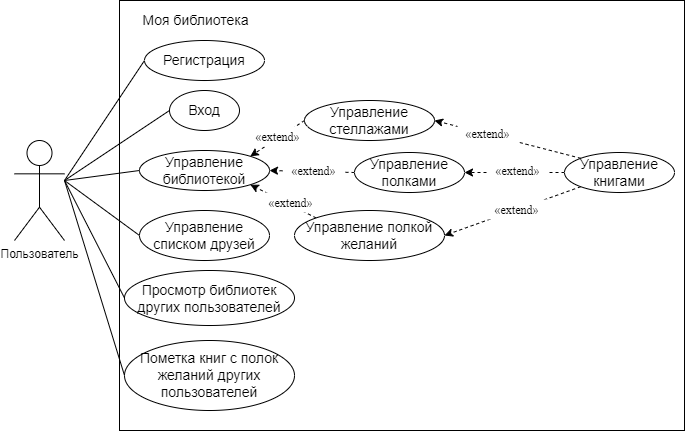

The diagram above was exported from draw.io. Its source (the exported page's mxGraphModel, read from the mxfile embedded in the PNG):
<mxGraphModel dx="871" dy="634" grid="1" gridSize="10" guides="1" tooltips="1" connect="1" arrows="1" fold="1" page="1" pageScale="1" pageWidth="827" pageHeight="1169" math="0" shadow="0">
  <root>
    <mxCell id="0" />
    <mxCell id="1" parent="0" />
    <mxCell id="CfoYa0mjkE618DXT8Qxo-12" value="" style="rounded=0;whiteSpace=wrap;html=1;fontSize=14;fillColor=none;" vertex="1" parent="1">
      <mxGeometry x="205" y="320" width="565" height="430" as="geometry" />
    </mxCell>
    <mxCell id="CfoYa0mjkE618DXT8Qxo-1" value="Пользователь" style="shape=umlActor;verticalLabelPosition=bottom;verticalAlign=top;html=1;outlineConnect=0;" vertex="1" parent="1">
      <mxGeometry x="100" y="460" width="50" height="100" as="geometry" />
    </mxCell>
    <mxCell id="CfoYa0mjkE618DXT8Qxo-29" style="edgeStyle=none;rounded=0;orthogonalLoop=1;jettySize=auto;html=1;exitX=0;exitY=0.5;exitDx=0;exitDy=0;fontSize=12;endArrow=none;endFill=0;" edge="1" parent="1" source="CfoYa0mjkE618DXT8Qxo-2">
      <mxGeometry relative="1" as="geometry">
        <mxPoint x="150" y="500" as="targetPoint" />
      </mxGeometry>
    </mxCell>
    <mxCell id="CfoYa0mjkE618DXT8Qxo-2" value="&lt;font style=&quot;font-size: 14px;&quot;&gt;Регистрация&lt;/font&gt;" style="ellipse;whiteSpace=wrap;html=1;" vertex="1" parent="1">
      <mxGeometry x="230" y="360" width="120" height="40" as="geometry" />
    </mxCell>
    <mxCell id="CfoYa0mjkE618DXT8Qxo-28" style="edgeStyle=none;rounded=0;orthogonalLoop=1;jettySize=auto;html=1;exitX=0;exitY=0.5;exitDx=0;exitDy=0;fontSize=12;endArrow=none;endFill=0;" edge="1" parent="1" source="CfoYa0mjkE618DXT8Qxo-3">
      <mxGeometry relative="1" as="geometry">
        <mxPoint x="150" y="500" as="targetPoint" />
      </mxGeometry>
    </mxCell>
    <mxCell id="CfoYa0mjkE618DXT8Qxo-3" value="&lt;font style=&quot;font-size: 14px;&quot;&gt;Вход&lt;/font&gt;" style="ellipse;whiteSpace=wrap;html=1;" vertex="1" parent="1">
      <mxGeometry x="255" y="410" width="70" height="40" as="geometry" />
    </mxCell>
    <mxCell id="CfoYa0mjkE618DXT8Qxo-27" style="edgeStyle=none;rounded=0;orthogonalLoop=1;jettySize=auto;html=1;exitX=0;exitY=0.5;exitDx=0;exitDy=0;fontSize=12;endArrow=none;endFill=0;" edge="1" parent="1" source="CfoYa0mjkE618DXT8Qxo-4">
      <mxGeometry relative="1" as="geometry">
        <mxPoint x="150" y="500" as="targetPoint" />
      </mxGeometry>
    </mxCell>
    <mxCell id="CfoYa0mjkE618DXT8Qxo-4" value="&lt;font style=&quot;font-size: 14px;&quot;&gt;Управление библиотекой&lt;/font&gt;" style="ellipse;whiteSpace=wrap;html=1;" vertex="1" parent="1">
      <mxGeometry x="225" y="470" width="130" height="40" as="geometry" />
    </mxCell>
    <mxCell id="CfoYa0mjkE618DXT8Qxo-30" style="edgeStyle=none;rounded=0;orthogonalLoop=1;jettySize=auto;html=1;exitX=0;exitY=0.5;exitDx=0;exitDy=0;fontSize=12;endArrow=none;endFill=0;" edge="1" parent="1" source="CfoYa0mjkE618DXT8Qxo-5">
      <mxGeometry relative="1" as="geometry">
        <mxPoint x="150" y="500" as="targetPoint" />
      </mxGeometry>
    </mxCell>
    <mxCell id="CfoYa0mjkE618DXT8Qxo-5" value="&lt;font style=&quot;font-size: 14px;&quot;&gt;Управление списком друзей&lt;/font&gt;" style="ellipse;whiteSpace=wrap;html=1;" vertex="1" parent="1">
      <mxGeometry x="225" y="530" width="130" height="50" as="geometry" />
    </mxCell>
    <mxCell id="CfoYa0mjkE618DXT8Qxo-31" style="edgeStyle=none;rounded=0;orthogonalLoop=1;jettySize=auto;html=1;exitX=0;exitY=0.5;exitDx=0;exitDy=0;fontSize=12;endArrow=none;endFill=0;" edge="1" parent="1" source="CfoYa0mjkE618DXT8Qxo-6">
      <mxGeometry relative="1" as="geometry">
        <mxPoint x="150" y="500" as="targetPoint" />
      </mxGeometry>
    </mxCell>
    <mxCell id="CfoYa0mjkE618DXT8Qxo-6" value="&lt;font style=&quot;font-size: 14px;&quot;&gt;Просмотр библиотек других пользователей&lt;/font&gt;" style="ellipse;whiteSpace=wrap;html=1;" vertex="1" parent="1">
      <mxGeometry x="210" y="590" width="170" height="55" as="geometry" />
    </mxCell>
    <mxCell id="CfoYa0mjkE618DXT8Qxo-32" style="edgeStyle=none;rounded=0;orthogonalLoop=1;jettySize=auto;html=1;exitX=0;exitY=0.5;exitDx=0;exitDy=0;fontSize=12;endArrow=none;endFill=0;" edge="1" parent="1" source="CfoYa0mjkE618DXT8Qxo-7">
      <mxGeometry relative="1" as="geometry">
        <mxPoint x="150" y="500" as="targetPoint" />
      </mxGeometry>
    </mxCell>
    <mxCell id="CfoYa0mjkE618DXT8Qxo-7" value="&lt;font style=&quot;font-size: 14px;&quot;&gt;Пометка книг с полок желаний других пользователей&lt;/font&gt;" style="ellipse;whiteSpace=wrap;html=1;" vertex="1" parent="1">
      <mxGeometry x="210" y="660" width="170" height="70" as="geometry" />
    </mxCell>
    <mxCell id="CfoYa0mjkE618DXT8Qxo-13" style="rounded=0;orthogonalLoop=1;jettySize=auto;html=1;exitX=0;exitY=0.5;exitDx=0;exitDy=0;entryX=1;entryY=0;entryDx=0;entryDy=0;fontSize=14;dashed=1;" edge="1" parent="1" source="CfoYa0mjkE618DXT8Qxo-8" target="CfoYa0mjkE618DXT8Qxo-4">
      <mxGeometry relative="1" as="geometry" />
    </mxCell>
    <mxCell id="CfoYa0mjkE618DXT8Qxo-8" value="&lt;font style=&quot;font-size: 14px;&quot;&gt;Управление стеллажами&lt;/font&gt;" style="ellipse;whiteSpace=wrap;html=1;" vertex="1" parent="1">
      <mxGeometry x="390" y="420" width="130" height="40" as="geometry" />
    </mxCell>
    <mxCell id="CfoYa0mjkE618DXT8Qxo-14" style="edgeStyle=none;rounded=0;orthogonalLoop=1;jettySize=auto;html=1;exitX=0;exitY=0.5;exitDx=0;exitDy=0;entryX=1;entryY=0.5;entryDx=0;entryDy=0;dashed=1;fontSize=14;" edge="1" parent="1" source="CfoYa0mjkE618DXT8Qxo-9" target="CfoYa0mjkE618DXT8Qxo-4">
      <mxGeometry relative="1" as="geometry" />
    </mxCell>
    <mxCell id="CfoYa0mjkE618DXT8Qxo-9" value="&lt;font style=&quot;font-size: 14px;&quot;&gt;Управление полками&lt;/font&gt;" style="ellipse;whiteSpace=wrap;html=1;" vertex="1" parent="1">
      <mxGeometry x="440" y="472" width="110" height="40" as="geometry" />
    </mxCell>
    <mxCell id="CfoYa0mjkE618DXT8Qxo-15" style="edgeStyle=none;rounded=0;orthogonalLoop=1;jettySize=auto;html=1;exitX=0;exitY=0;exitDx=0;exitDy=0;entryX=1;entryY=1;entryDx=0;entryDy=0;dashed=1;fontSize=14;" edge="1" parent="1" source="CfoYa0mjkE618DXT8Qxo-10" target="CfoYa0mjkE618DXT8Qxo-4">
      <mxGeometry relative="1" as="geometry" />
    </mxCell>
    <mxCell id="CfoYa0mjkE618DXT8Qxo-10" value="&lt;font style=&quot;font-size: 14px;&quot;&gt;Управление полкой желаний&lt;/font&gt;" style="ellipse;whiteSpace=wrap;html=1;" vertex="1" parent="1">
      <mxGeometry x="380" y="530" width="150" height="50" as="geometry" />
    </mxCell>
    <mxCell id="CfoYa0mjkE618DXT8Qxo-16" style="edgeStyle=none;rounded=0;orthogonalLoop=1;jettySize=auto;html=1;exitX=0;exitY=0;exitDx=0;exitDy=0;entryX=1;entryY=0.5;entryDx=0;entryDy=0;dashed=1;fontSize=14;" edge="1" parent="1" source="CfoYa0mjkE618DXT8Qxo-11" target="CfoYa0mjkE618DXT8Qxo-8">
      <mxGeometry relative="1" as="geometry" />
    </mxCell>
    <mxCell id="CfoYa0mjkE618DXT8Qxo-17" style="edgeStyle=none;rounded=0;orthogonalLoop=1;jettySize=auto;html=1;exitX=0;exitY=0.5;exitDx=0;exitDy=0;entryX=1;entryY=0.5;entryDx=0;entryDy=0;dashed=1;fontSize=14;" edge="1" parent="1" source="CfoYa0mjkE618DXT8Qxo-11" target="CfoYa0mjkE618DXT8Qxo-9">
      <mxGeometry relative="1" as="geometry" />
    </mxCell>
    <mxCell id="CfoYa0mjkE618DXT8Qxo-18" style="edgeStyle=none;rounded=0;orthogonalLoop=1;jettySize=auto;html=1;exitX=0;exitY=1;exitDx=0;exitDy=0;entryX=1;entryY=0.5;entryDx=0;entryDy=0;dashed=1;fontSize=14;" edge="1" parent="1" source="CfoYa0mjkE618DXT8Qxo-11" target="CfoYa0mjkE618DXT8Qxo-10">
      <mxGeometry relative="1" as="geometry" />
    </mxCell>
    <mxCell id="CfoYa0mjkE618DXT8Qxo-11" value="&lt;font style=&quot;font-size: 14px;&quot;&gt;Управление книгами&lt;/font&gt;" style="ellipse;whiteSpace=wrap;html=1;" vertex="1" parent="1">
      <mxGeometry x="650" y="472" width="110" height="40" as="geometry" />
    </mxCell>
    <mxCell id="CfoYa0mjkE618DXT8Qxo-19" value="&lt;font style=&quot;font-size: 12px;&quot;&gt;&lt;span style=&quot;line-height: 150%; font-family: &amp;quot;Times New Roman&amp;quot;, serif;&quot;&gt;«extend&lt;/span&gt;&lt;span style=&quot;line-height: 150%; font-family: &amp;quot;Times New Roman&amp;quot;, serif;&quot;&gt;»&lt;/span&gt;&lt;/font&gt;" style="text;html=1;align=center;verticalAlign=middle;resizable=0;points=[];autosize=1;strokeColor=none;fillColor=default;fontSize=14;" vertex="1" parent="1">
      <mxGeometry x="333" y="446" width="60" height="20" as="geometry" />
    </mxCell>
    <mxCell id="CfoYa0mjkE618DXT8Qxo-21" value="&lt;font style=&quot;font-size: 12px;&quot;&gt;&lt;span style=&quot;line-height: 150%; font-family: &amp;quot;Times New Roman&amp;quot;, serif;&quot;&gt;«extend&lt;/span&gt;&lt;span style=&quot;line-height: 150%; font-family: &amp;quot;Times New Roman&amp;quot;, serif;&quot;&gt;»&lt;/span&gt;&lt;/font&gt;" style="text;html=1;align=center;verticalAlign=middle;resizable=0;points=[];autosize=1;strokeColor=none;fillColor=default;fontSize=14;" vertex="1" parent="1">
      <mxGeometry x="369" y="480" width="60" height="20" as="geometry" />
    </mxCell>
    <mxCell id="CfoYa0mjkE618DXT8Qxo-22" value="&lt;font style=&quot;font-size: 12px;&quot;&gt;&lt;span style=&quot;line-height: 150%; font-family: &amp;quot;Times New Roman&amp;quot;, serif;&quot;&gt;«extend&lt;/span&gt;&lt;span style=&quot;line-height: 150%; font-family: &amp;quot;Times New Roman&amp;quot;, serif;&quot;&gt;»&lt;/span&gt;&lt;/font&gt;" style="text;html=1;align=center;verticalAlign=middle;resizable=0;points=[];autosize=1;strokeColor=none;fillColor=default;fontSize=14;" vertex="1" parent="1">
      <mxGeometry x="346" y="512" width="60" height="20" as="geometry" />
    </mxCell>
    <mxCell id="CfoYa0mjkE618DXT8Qxo-23" value="&lt;font style=&quot;font-size: 12px;&quot;&gt;&lt;span style=&quot;line-height: 150%; font-family: &amp;quot;Times New Roman&amp;quot;, serif;&quot;&gt;«extend&lt;/span&gt;&lt;span style=&quot;line-height: 150%; font-family: &amp;quot;Times New Roman&amp;quot;, serif;&quot;&gt;»&lt;/span&gt;&lt;/font&gt;" style="text;html=1;align=center;verticalAlign=middle;resizable=0;points=[];autosize=1;strokeColor=none;fillColor=default;fontSize=14;" vertex="1" parent="1">
      <mxGeometry x="543" y="443" width="60" height="20" as="geometry" />
    </mxCell>
    <mxCell id="CfoYa0mjkE618DXT8Qxo-24" value="&lt;font style=&quot;font-size: 12px;&quot;&gt;&lt;span style=&quot;line-height: 150%; font-family: &amp;quot;Times New Roman&amp;quot;, serif;&quot;&gt;«extend&lt;/span&gt;&lt;span style=&quot;line-height: 150%; font-family: &amp;quot;Times New Roman&amp;quot;, serif;&quot;&gt;»&lt;/span&gt;&lt;/font&gt;" style="text;html=1;align=center;verticalAlign=middle;resizable=0;points=[];autosize=1;strokeColor=none;fillColor=default;fontSize=14;strokeWidth=0;gradientColor=none;" vertex="1" parent="1">
      <mxGeometry x="573" y="480" width="60" height="20" as="geometry" />
    </mxCell>
    <mxCell id="CfoYa0mjkE618DXT8Qxo-25" value="&lt;font style=&quot;font-size: 12px;&quot;&gt;&lt;span style=&quot;line-height: 150%; font-family: &amp;quot;Times New Roman&amp;quot;, serif;&quot;&gt;«extend&lt;/span&gt;&lt;span style=&quot;line-height: 150%; font-family: &amp;quot;Times New Roman&amp;quot;, serif;&quot;&gt;»&lt;/span&gt;&lt;/font&gt;" style="text;html=1;align=center;verticalAlign=middle;resizable=0;points=[];autosize=1;strokeColor=none;fillColor=default;fontSize=14;strokeWidth=0;gradientColor=none;" vertex="1" parent="1">
      <mxGeometry x="572" y="519" width="60" height="20" as="geometry" />
    </mxCell>
    <mxCell id="CfoYa0mjkE618DXT8Qxo-33" value="&lt;span style=&quot;font-size: 14px;&quot;&gt;Моя библиотека&lt;/span&gt;" style="text;html=1;align=center;verticalAlign=middle;resizable=0;points=[];autosize=1;strokeColor=none;fillColor=none;fontSize=12;" vertex="1" parent="1">
      <mxGeometry x="221" y="330" width="120" height="20" as="geometry" />
    </mxCell>
  </root>
</mxGraphModel>